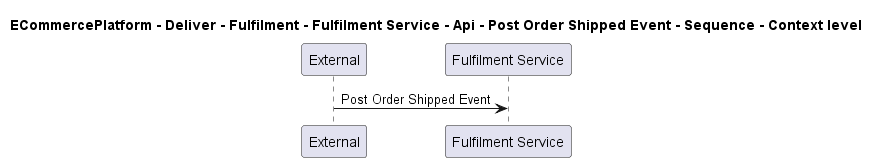

The diagram above was rendered by PlantUML. Its source (embedded in the PNG):
@startuml

title ECommercePlatform - Deliver - Fulfilment - Fulfilment Service - Api - Post Order Shipped Event - Sequence - Context level

participant "External" as C4InterFlow.SoftwareSystems.ExternalSystem
participant "Fulfilment Service" as ECommercePlatform.Deliver.Fulfilment.SoftwareSystems.FulfilmentService

C4InterFlow.SoftwareSystems.ExternalSystem -> ECommercePlatform.Deliver.Fulfilment.SoftwareSystems.FulfilmentService : Post Order Shipped Event


@enduml